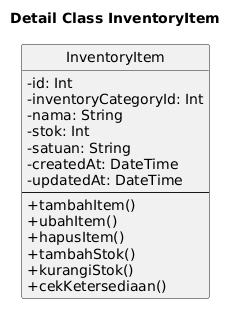

The diagram above was rendered by PlantUML. Its source (embedded in the PNG):
@startuml
title Detail Class InventoryItem

skinparam classAttributeIconSize 0
hide circle

class InventoryItem {
  - id: Int
  - inventoryCategoryId: Int
  - nama: String
  - stok: Int
  - satuan: String
  - createdAt: DateTime
  - updatedAt: DateTime
  --
  + tambahItem()
  + ubahItem()
  + hapusItem()
  + tambahStok()
  + kurangiStok()
  + cekKetersediaan()
}
@enduml